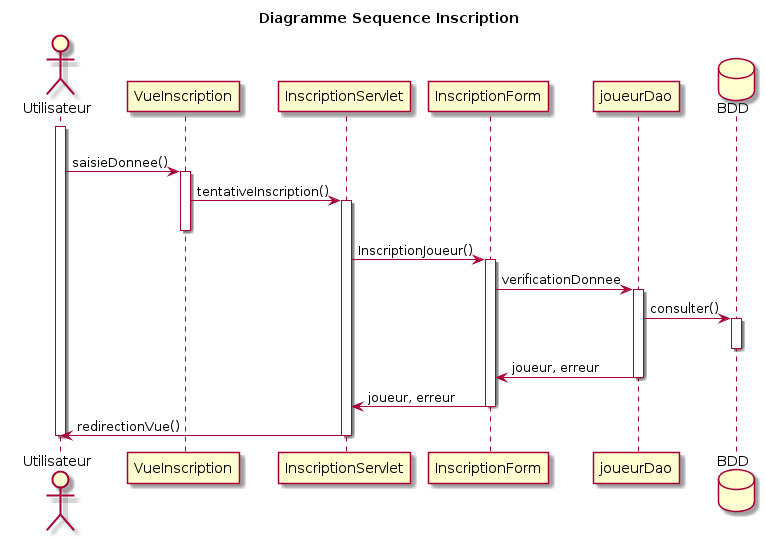

The diagram above was rendered by PlantUML. Its source (embedded in the PNG):
@startuml
title Diagramme Sequence Inscription

actor Utilisateur

 activate Utilisateur
            loop tant que informations non correct
            Utilisateur -> VueInscription :saisieDonnee()
            activate VueInscription
            VueInscription -> InscriptionServlet :tentativeInscription()
            activate InscriptionServlet
            deactivate VueInscription   
            InscriptionServlet -> InscriptionForm : InscriptionJoueur()
            activate InscriptionForm
            InscriptionForm -> joueurDao : verificationDonnee
            activate joueurDao
            database BDD
            joueurDao -> BDD : consulter()
            activate BDD
            deactivate BDD
            joueurDao -> InscriptionForm : joueur, erreur
            deactivate joueurDao
            InscriptionForm -> InscriptionServlet : joueur, erreur
            deactivate InscriptionForm
            InscriptionServlet -> Utilisateur : redirectionVue()
            deactivate InscriptionServlet
  deactivate Utilisateur
@enduml